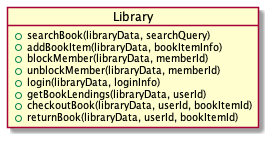

The diagram above was rendered by PlantUML. Its source (embedded in the PNG):
@startuml

!include SkinParam.iuml

object Library {
  + searchBook(libraryData, searchQuery)
  + addBookItem(libraryData, bookItemInfo)
  + blockMember(libraryData, memberId)
  + unblockMember(libraryData, memberId)
  + login(libraryData, loginInfo)
  + getBookLendings(libraryData, userId)
  + checkoutBook(libraryData, userId, bookItemId)
  + returnBook(libraryData, userId, bookItemId)
}

@enduml